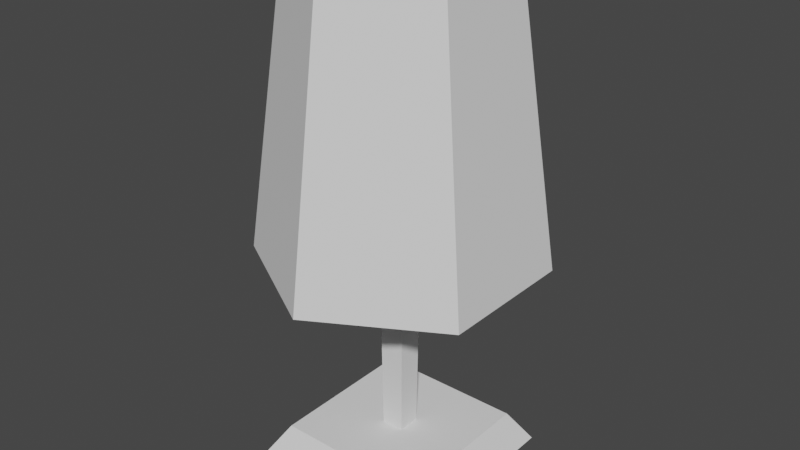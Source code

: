# Source: lamp_round_table.blend  (saved by Blender 2.91.10; exported with 4.5.12 LTS)
import bpy
from mathutils import Matrix  # noqa: F401  (used for matrix-valued properties, if any)

bpy.ops.wm.read_factory_settings(use_empty=True)
scene = bpy.context.scene
scene.name = 'Scene'

# ---- world
world_world = bpy.data.worlds.new('World'); scene.world = world_world
world_world.use_nodes = True; world_world.node_tree.nodes.clear()
_N = world_world.node_tree.nodes; _L = world_world.node_tree.links
n0 = _N.new('ShaderNodeOutputWorld'); n0.name = 'World Output'; n0.location = (300, 300)
n1 = _N.new('ShaderNodeBackground'); n1.name = 'Background'; n1.location = (10, 300)
n1.inputs[0].default_value = (0.05088, 0.05088, 0.05088, 1.0)
_L.new(n1.outputs[0], n0.inputs[0])
n0.is_active_output = True
world_world.color = (0.05088, 0.05088, 0.05088)
world_world.use_sun_shadow = False
world_world.sun_shadow_jitter_overblur = 0.0

# ---- meshes
me_lamp_round_table = bpy.data.meshes.new('lamp_round_table')
me_lamp_round_table.from_pydata([(-0.09882, 0.09882, 0.0), (-0.09882, -0.09882, 0.0), (0.09882, 0.09882, 0.0), (0.09882, -0.09882, 0.0), (-0.07905, 0.07905, 0.03294), (-0.01195, -0.01195, 0.03294), (-0.07905, -0.07905, 0.03294), (0.07905, -0.07905, 0.03294), (0.01195, -0.01195, 0.03294), (0.01195, 0.01195, 0.03294), (-0.01195, 0.01195, 0.03294), (0.07905, 0.07905, 0.03294), (-0.01494, -0.01494, 0.3541), (-0.01494, 0.01494, 0.3541), (0.01494, -0.01494, 0.3541), (0.01494, 0.01494, 0.3541), (-0.01195, 0.01195, 0.03294), (0.01195, 0.01195, 0.03294), (-0.01494, 0.01494, 0.3541), (0.01494, 0.01494, 0.3541), (0.01195, -0.01195, 0.03294), (-0.01195, -0.01195, 0.03294), (0.01494, -0.01494, 0.3541), (-0.01494, -0.01494, 0.3541), (0.09882, -0.09882, 0.0), (-0.09882, -0.09882, 0.0), (0.07905, -0.07905, 0.03294), (-0.07905, -0.07905, 0.03294), (-0.01494, -0.01494, 0.3541), (-0.01195, -0.01195, 0.03294), (-0.01494, 0.01494, 0.3541), (-0.01195, 0.01195, 0.03294), (-0.09882, -0.09882, 0.0), (-0.09882, 0.09882, 0.0), (-0.07905, -0.07905, 0.03294), (-0.07905, 0.07905, 0.03294), (-0.09882, 0.09882, 0.0), (0.09882, 0.09882, 0.0), (-0.07905, 0.07905, 0.03294), (0.07905, 0.07905, 0.03294), (0.09882, -0.09882, 0.0), (0.07905, -0.07905, 0.03294), (0.09882, 0.09882, 0.0), (0.07905, 0.07905, 0.03294), (0.01494, -0.01494, 0.3541), (0.01494, 0.01494, 0.3541), (0.01195, -0.01195, 0.03294), (0.01195, 0.01195, 0.03294), (0.0639, 0.03689, 0.2236), (6.135e-09, 0.07379, 0.2236), (0.0639, 0.03689, 0.5176), (6.135e-09, 0.07379, 0.5176), (-0.0639, -0.03689, 0.2236), (-0.0639, -0.03689, 0.5176), (-0.0639, 0.03689, 0.2236), (-0.0639, 0.03689, 0.5176), (0.0639, -0.03689, 0.5176), (0.0639, -0.03689, 0.2236), (0.0639, 0.03689, 0.5176), (0.0639, 0.03689, 0.2236), (6.135e-09, 0.07379, 0.2236), (-0.0639, 0.03689, 0.2236), (6.135e-09, 0.07379, 0.5176), (-0.0639, 0.03689, 0.5176), (6.135e-09, -0.07379, 0.2236), (0.0639, -0.03689, 0.2236), (6.135e-09, -0.07379, 0.5176), (0.0639, -0.03689, 0.5176), (-0.0639, -0.03689, 0.2236), (6.135e-09, -0.07379, 0.2236), (-0.0639, -0.03689, 0.5176), (6.135e-09, -0.07379, 0.5176), (-0.1252, 0.07229, 0.2236), (-0.0639, 0.03689, 0.2236), (6.135e-09, 0.1446, 0.2236), (6.135e-09, 0.07379, 0.2236), (0.1252, 0.07229, 0.2236), (0.0639, 0.03689, 0.2236), (0.0639, -0.03689, 0.2236), (-0.0639, -0.03689, 0.2236), (-0.1252, -0.07229, 0.2236), (6.135e-09, -0.1446, 0.2236), (6.135e-09, -0.07379, 0.2236), (0.1252, -0.07229, 0.2236), (-0.08889, 0.05132, 0.5176), (-0.0639, -0.03689, 0.5176), (-0.08889, -0.05132, 0.5176), (6.135e-09, -0.1026, 0.5176), (6.135e-09, -0.07379, 0.5176), (0.08889, -0.05132, 0.5176), (0.0639, -0.03689, 0.5176), (0.0639, 0.03689, 0.5176), (-0.0639, 0.03689, 0.5176), (6.135e-09, 0.1026, 0.5176), (6.135e-09, 0.07379, 0.5176), (0.08889, 0.05132, 0.5176), (6.135e-09, -0.1446, 0.2236), (-0.1252, -0.07229, 0.2236), (6.135e-09, -0.1026, 0.5176), (-0.08889, -0.05132, 0.5176), (-0.1252, -0.07229, 0.2236), (-0.1252, 0.07229, 0.2236), (-0.08889, -0.05132, 0.5176), (-0.08889, 0.05132, 0.5176), (0.1252, -0.07229, 0.2236), (0.08889, -0.05132, 0.5176), (0.1252, 0.07229, 0.2236), (0.08889, 0.05132, 0.5176), (6.135e-09, 0.1446, 0.2236), (0.1252, 0.07229, 0.2236), (6.135e-09, 0.1026, 0.5176), (0.08889, 0.05132, 0.5176), (0.1252, -0.07229, 0.2236), (6.135e-09, -0.1446, 0.2236), (0.08889, -0.05132, 0.5176), (6.135e-09, -0.1026, 0.5176), (-0.1252, 0.07229, 0.2236), (6.135e-09, 0.1446, 0.2236), (-0.08889, 0.05132, 0.5176), (6.135e-09, 0.1026, 0.5176)], [], [(2, 1, 0), (1, 2, 3), (6, 5, 4), (5, 6, 7), (5, 7, 8), (8, 7, 9), (10, 4, 5), (4, 10, 11), (11, 10, 9), (11, 9, 7), (14, 13, 12), (13, 14, 15), (18, 17, 16), (17, 18, 19), (22, 21, 20), (21, 22, 23), (26, 25, 24), (25, 26, 27), (30, 29, 28), (29, 30, 31), (34, 33, 32), (33, 34, 35), (38, 37, 36), (37, 38, 39), (42, 41, 40), (41, 42, 43), (46, 45, 44), (45, 46, 47), (50, 49, 48), (49, 50, 51), (54, 53, 52), (53, 54, 55), (58, 57, 56), (57, 58, 59), (62, 61, 60), (61, 62, 63), (66, 65, 64), (65, 66, 67), (70, 69, 68), (69, 70, 71), (74, 73, 72), (73, 74, 75), (75, 74, 76), (75, 76, 77), (77, 76, 78), (79, 72, 73), (79, 80, 72), (80, 79, 81), (81, 79, 82), (81, 82, 83), (83, 82, 78), (83, 78, 76), (86, 85, 84), (85, 86, 87), (85, 87, 88), (88, 87, 89), (88, 89, 90), (90, 89, 91), (92, 84, 85), (84, 92, 93), (93, 92, 94), (93, 94, 91), (93, 91, 95), (95, 91, 89), (98, 97, 96), (97, 98, 99), (102, 101, 100), (101, 102, 103), (106, 105, 104), (105, 106, 107), (110, 109, 108), (109, 110, 111), (114, 113, 112), (113, 114, 115), (118, 117, 116), (117, 118, 119)])
_uv = me_lamp_round_table.uv_layers.new(name='UVMap')
_uv.uv.foreach_set('vector', [-4.724, 4.724, 0.0, 0.0, 0.0, 4.724, 0.0, 0.0, -4.724, 4.724, -4.724, 0.0, 0.4724, 0.4724, 2.076, 2.076, 0.4724, 4.252, 2.076, 2.076, 0.4724, 0.4724, 4.252, 0.4724, 2.076, 2.076, 4.252, 0.4724, 2.648, 2.076, 2.648, 2.076, 4.252, 0.4724, 2.648, 2.648, 2.076, 2.648, 0.4724, 4.252, 2.076, 2.076, 0.4724, 4.252, 2.076, 2.648, 4.252, 4.252, 4.252, 4.252, 2.076, 2.648, 2.648, 2.648, 4.252, 4.252, 2.648, 2.648, 4.252, 0.4724, 2.719, 2.005, 2.005, 2.719, 2.005, 2.005, 2.005, 2.719, 2.719, 2.005, 2.719, 2.719, -2.005, 8.49, -2.648, 0.812, -2.076, 0.812, -2.648, 0.812, -2.005, 8.49, -2.719, 8.49, 2.719, 8.446, 2.076, 0.768, 2.648, 0.768, 2.076, 0.768, 2.719, 8.446, 2.005, 8.446, 4.252, 0.9183, 0.0, 0.0, 4.724, 0.0, 0.0, 0.0, 4.252, 0.9183, 0.4724, 0.9183, -2.719, 8.446, -2.076, 0.768, -2.005, 8.446, -2.076, 0.768, -2.719, 8.446, -2.648, 0.768, -0.4724, 0.9183, -4.724, 0.0, 0.0, 0.0, -4.724, 0.0, -0.4724, 0.9183, -4.252, 0.9183, -0.4724, -1.512, -4.724, -2.431, -1.117e-28, -2.431, -4.724, -2.431, -0.4724, -1.512, -4.252, -1.512, 4.724, -2.431, 0.4724, -1.512, -8.597e-18, -2.431, 0.4724, -1.512, 4.724, -2.431, 4.252, -1.512, 2.076, 0.812, 2.719, 8.49, 2.005, 8.49, 2.719, 8.49, 2.076, 0.812, 2.648, 0.812, 1.747, 12.37, -0.0173, 5.344, 1.747, 5.344, -0.0173, 5.344, 1.747, 12.37, -0.0173, 12.37, 3.244, 5.344, 1.48, 12.37, 1.48, 5.344, 1.48, 12.37, 3.244, 5.344, 3.244, 12.37, -3.244, 12.37, -1.48, 5.344, -1.48, 12.37, -1.48, 5.344, -3.244, 12.37, -3.244, 5.344, 4.109, 12.37, 2.345, 5.344, 4.109, 5.344, 2.345, 5.344, 4.109, 12.37, 2.345, 12.37, -2.345, 12.37, -4.109, 5.344, -2.345, 5.344, -4.109, 5.344, -2.345, 12.37, -4.109, 12.37, 0.0173, 12.37, -1.747, 5.344, 0.0173, 5.344, -1.747, 5.344, 0.0173, 12.37, -1.747, 12.37, -2.362, 5.818, -0.8347, 3.244, 0.6307, 4.09, -0.8347, 3.244, -2.362, 5.818, -2.362, 4.126, -2.362, 4.126, -2.362, 5.818, -5.355, 4.09, -2.362, 4.126, -5.355, 4.09, -3.89, 3.244, -3.89, 3.244, -5.355, 4.09, -3.89, 1.48, -0.8347, 1.48, 0.6307, 4.09, -0.8347, 3.244, -0.8347, 1.48, 0.6307, 0.6343, 0.6307, 4.09, 0.6307, 0.6343, -0.8347, 1.48, -2.362, -1.094, -2.362, -1.094, -0.8347, 1.48, -2.362, 0.5984, -2.362, -1.094, -2.362, 0.5984, -5.355, 0.6343, -5.355, 0.6343, -2.362, 0.5984, -3.89, 1.48, -5.355, 0.6343, -3.89, 1.48, -5.355, 4.09, 0.2372, 1.135, 0.8347, 1.48, 0.2372, 3.589, 0.8347, 1.48, 0.2372, 1.135, 2.362, -0.09149, 0.8347, 1.48, 2.362, -0.09149, 2.362, 0.5984, 2.362, 0.5984, 2.362, -0.09149, 4.487, 1.135, 2.362, 0.5984, 4.487, 1.135, 3.89, 1.48, 3.89, 1.48, 4.487, 1.135, 3.89, 3.244, 0.8347, 3.244, 0.2372, 3.589, 0.8347, 1.48, 0.2372, 3.589, 0.8347, 3.244, 2.362, 4.816, 2.362, 4.816, 0.8347, 3.244, 2.362, 4.126, 2.362, 4.816, 2.362, 4.126, 3.89, 3.244, 2.362, 4.816, 3.89, 3.244, 4.487, 3.589, 4.487, 3.589, 3.89, 3.244, 4.487, 1.135, 2.091, 12.41, -0.8633, 5.333, 2.593, 5.333, -0.8633, 5.333, 2.091, 12.41, -0.3622, 12.41, -1.135, 12.31, -4.09, 5.227, -0.6343, 5.227, -4.09, 5.227, -1.135, 12.31, -3.589, 12.31, 4.09, 4.648, 1.135, 11.73, 0.6343, 4.648, 1.135, 11.73, 4.09, 4.648, 3.589, 11.73, 0.3622, 11.62, -2.593, 4.542, 0.8633, 4.542, -2.593, 4.542, 0.3622, 11.62, -2.091, 11.62, 4.454, 12.12, 1.499, 5.043, 4.955, 5.043, 1.499, 5.043, 4.454, 12.12, 2.0, 12.12, -2.0, 11.91, -4.955, 4.831, -1.499, 4.831, -4.955, 4.831, -2.0, 11.91, -4.454, 11.91])
me_lamp_round_table.use_remesh_fix_poles = True
me_lamp_round_table.use_remesh_preserve_attributes = False
me_lamp_round_table.use_mirror_vertex_groups = False
me_lamp_round_table.update()
me_lamp_round_table.normals_split_custom_set([tuple(v) for v in zip(*[iter([0.0, 0.0, -1.0, 0.0, 0.0, -1.0, 0.0, 0.0, -1.0, 0.0, 0.0, -1.0, 0.0, 0.0, -1.0, 0.0, 0.0, -1.0, -4.389e-08, 0.0, 1.0, -4.389e-08, 0.0, 1.0, -4.389e-08, 0.0, 1.0, 0.0, 0.0, 1.0, 0.0, 0.0, 1.0, 0.0, 0.0, 1.0, 0.0, 0.0, 1.0, 0.0, 0.0, 1.0, 0.0, 0.0, 1.0, 0.0, 0.0, 1.0, 0.0, 0.0, 1.0, 0.0, 0.0, 1.0, 0.0, 0.0, 1.0, 0.0, 0.0, 1.0, 0.0, 0.0, 1.0, 0.0, 0.0, 1.0, 0.0, 0.0, 1.0, 0.0, 0.0, 1.0, 0.0, 0.0, 1.0, 0.0, 0.0, 1.0, 0.0, 0.0, 1.0, 4.389e-08, 0.0, 1.0, 4.389e-08, 0.0, 1.0, 4.389e-08, 0.0, 1.0, 0.0, 0.0, 1.0, 0.0, 0.0, 1.0, 0.0, 0.0, 1.0, 0.0, 0.0, 1.0, 0.0, 0.0, 1.0, 0.0, 0.0, 1.0, 0.0, 1.0, -0.009305, 0.0, 1.0, -0.009305, 0.0, 1.0, -0.009305, 0.0, 1.0, -0.009305, 0.0, 1.0, -0.009305, 0.0, 1.0, -0.009305, 0.0, -1.0, -0.009305, 0.0, -1.0, -0.009305, 0.0, -1.0, -0.009305, 0.0, -1.0, -0.009305, 0.0, -1.0, -0.009305, 0.0, -1.0, -0.009305, 0.0, -0.8575, 0.5145, 0.0, -0.8575, 0.5145, 0.0, -0.8575, 0.5145, 0.0, -0.8575, 0.5145, 0.0, -0.8575, 0.5145, 0.0, -0.8575, 0.5145, -1.0, 0.0, -0.009305, -1.0, 0.0, -0.009305, -1.0, 0.0, -0.009305, -1.0, 0.0, -0.009305, -1.0, 0.0, -0.009305, -1.0, 0.0, -0.009305, -0.8575, 0.0, 0.5145, -0.8575, 0.0, 0.5145, -0.8575, 0.0, 0.5145, -0.8575, 0.0, 0.5145, -0.8575, 0.0, 0.5145, -0.8575, 0.0, 0.5145, 0.0, 0.8575, 0.5145, 0.0, 0.8575, 0.5145, 0.0, 0.8575, 0.5145, 0.0, 0.8575, 0.5145, 0.0, 0.8575, 0.5145, 0.0, 0.8575, 0.5145, 0.8575, 0.0, 0.5145, 0.8575, 0.0, 0.5145, 0.8575, 0.0, 0.5145, 0.8575, 0.0, 0.5145, 0.8575, 0.0, 0.5145, 0.8575, 0.0, 0.5145, 1.0, 0.0, -0.009305, 1.0, 0.0, -0.009305, 1.0, 0.0, -0.009305, 1.0, 0.0, -0.009305, 1.0, 0.0, -0.009305, 1.0, 0.0, -0.009305, -0.5, -0.866, 0.0, -0.5, -0.866, 0.0, -0.5, -0.866, 0.0, -0.5, -0.866, 0.0, -0.5, -0.866, 0.0, -0.5, -0.866, 0.0, 1.0, 0.0, 0.0, 1.0, 0.0, 0.0, 1.0, 0.0, 0.0, 1.0, 0.0, 0.0, 1.0, 0.0, 0.0, 1.0, 0.0, 0.0, -1.0, 0.0, 0.0, -1.0, 0.0, 0.0, -1.0, 0.0, 0.0, -1.0, 0.0, 0.0, -1.0, 0.0, 0.0, -1.0, 0.0, 0.0, 0.5, -0.866, 0.0, 0.5, -0.866, 0.0, 0.5, -0.866, 0.0, 0.5, -0.866, 0.0, 0.5, -0.866, 0.0, 0.5, -0.866, 0.0, -0.5, 0.866, 0.0, -0.5, 0.866, 0.0, -0.5, 0.866, 0.0, -0.5, 0.866, 0.0, -0.5, 0.866, 0.0, -0.5, 0.866, 0.0, 0.5, 0.866, 0.0, 0.5, 0.866, 0.0, 0.5, 0.866, 0.0, 0.5, 0.866, 0.0, 0.5, 0.866, 0.0, 0.5, 0.866, 0.0, -2.102e-07, 0.0, -1.0, -2.102e-07, 0.0, -1.0, -2.102e-07, 0.0, -1.0, 0.0, 0.0, -1.0, 0.0, 0.0, -1.0, 0.0, 0.0, -1.0, 0.0, 0.0, -1.0, 0.0, 0.0, -1.0, 0.0, 0.0, -1.0, 0.0, 0.0, -1.0, 0.0, 0.0, -1.0, 0.0, 0.0, -1.0, 0.0, 0.0, -1.0, 0.0, 0.0, -1.0, 0.0, 0.0, -1.0, 4.118e-07, 0.0, -1.0, 4.118e-07, 0.0, -1.0, 4.118e-07, 0.0, -1.0, -8.407e-07, 0.0, -1.0, -8.407e-07, 0.0, -1.0, -8.407e-07, 0.0, -1.0, -4.204e-07, 0.0, -1.0, -4.204e-07, 0.0, -1.0, -4.204e-07, 0.0, -1.0, 4.118e-07, 0.0, -1.0, 4.118e-07, 0.0, -1.0, 4.118e-07, 0.0, -1.0, 1.576e-07, 0.0, -1.0, 1.576e-07, 0.0, -1.0, 1.576e-07, 0.0, -1.0, 0.0, 0.0, -1.0, 0.0, 0.0, -1.0, 0.0, 0.0, -1.0, 8.407e-07, 0.0, -1.0, 8.407e-07, 0.0, -1.0, 8.407e-07, 0.0, -1.0, 0.0, 0.0, 1.0, 0.0, 0.0, 1.0, 0.0, 0.0, 1.0, -1.452e-06, 0.0, 1.0, -1.452e-06, 0.0, 1.0, -1.452e-06, 0.0, 1.0, 2.02e-06, 0.0, 1.0, 2.02e-06, 0.0, 1.0, 2.02e-06, 0.0, 1.0, 1.452e-06, 0.0, 1.0, 1.452e-06, 0.0, 1.0, 1.452e-06, 0.0, 1.0, -1.01e-06, 0.0, 1.0, -1.01e-06, 0.0, 1.0, -1.01e-06, 0.0, 1.0, 4.04e-06, 0.0, 1.0, 4.04e-06, 0.0, 1.0, 4.04e-06, 0.0, 1.0, 0.0, 0.0, 1.0, 0.0, 0.0, 1.0, 0.0, 0.0, 1.0, 0.0, 0.0, 1.0, 0.0, 0.0, 1.0, 0.0, 0.0, 1.0, 0.0, 0.0, 1.0, 0.0, 0.0, 1.0, 0.0, 0.0, 1.0, 0.0, 0.0, 1.0, 0.0, 0.0, 1.0, 0.0, 0.0, 1.0, 0.0, 0.0, 1.0, 0.0, 0.0, 1.0, 0.0, 0.0, 1.0, 0.0, 0.0, 1.0, 0.0, 0.0, 1.0, 0.0, 0.0, 1.0, -0.4962, -0.8595, 0.1226, -0.4962, -0.8595, 0.1226, -0.4962, -0.8595, 0.1226, -0.4962, -0.8595, 0.1226, -0.4962, -0.8595, 0.1226, -0.4962, -0.8595, 0.1226, -0.9925, 0.0, 0.1226, -0.9925, 0.0, 0.1226, -0.9925, 0.0, 0.1226, -0.9925, 0.0, 0.1226, -0.9925, 0.0, 0.1226, -0.9925, 0.0, 0.1226, 0.9925, 0.0, 0.1226, 0.9925, 0.0, 0.1226, 0.9925, 0.0, 0.1226, 0.9925, 0.0, 0.1226, 0.9925, 0.0, 0.1226, 0.9925, 0.0, 0.1226, 0.4962, 0.8595, 0.1226, 0.4962, 0.8595, 0.1226, 0.4962, 0.8595, 0.1226, 0.4962, 0.8595, 0.1226, 0.4962, 0.8595, 0.1226, 0.4962, 0.8595, 0.1226, 0.4962, -0.8595, 0.1226, 0.4962, -0.8595, 0.1226, 0.4962, -0.8595, 0.1226, 0.4962, -0.8595, 0.1226, 0.4962, -0.8595, 0.1226, 0.4962, -0.8595, 0.1226, -0.4962, 0.8595, 0.1226, -0.4962, 0.8595, 0.1226, -0.4962, 0.8595, 0.1226, -0.4962, 0.8595, 0.1226, -0.4962, 0.8595, 0.1226, -0.4962, 0.8595, 0.1226])] * 3)])

# ---- objects
ob_lamp_round_table = bpy.data.objects.new('lamp_round_table', me_lamp_round_table)

# ---- transforms, parenting, visibility, modifiers, constraints
ob_lamp_round_table.location = (0.0, 0.0, 0.0)
ob_lamp_round_table.rotation_mode = 'QUATERNION'
ob_lamp_round_table.rotation_quaternion = (1.0, 0.0, 0.0, 0.0)
ob_lamp_round_table.lineart.crease_threshold = 0.0

# ---- collection membership
scene.collection.objects.link(ob_lamp_round_table)

# ---- scene / render settings (as saved in the file)
scene.frame_start = 1; scene.frame_end = 250; scene.frame_set(1)
scene.render.engine = 'BLENDER_EEVEE_NEXT'
scene.cycles.use_denoising = False
scene.cycles.samples = 128
scene.cycles.sampling_pattern = 'TABULATED_SOBOL'
scene.cycles.use_adaptive_sampling = False
scene.cycles.use_light_tree = False
scene.view_settings.view_transform = 'Filmic'
bpy.context.view_layer.update()

# ---- added for rendering (the .blend has no active camera and no usable light): camera, sun
cam_auto = bpy.data.cameras.new('AutoCamera')
cam_auto.lens = 50.0
cam_auto.sensor_width = 36.0
cam_auto.clip_end = 1000.0
ob_auto_camera = bpy.data.objects.new('AutoCamera', cam_auto)
scene.collection.objects.link(ob_auto_camera)
ob_auto_camera.location = (0.59544, -0.714528, 0.735132)
ob_auto_camera.rotation_euler = (1.09748, -7.21219e-08, 0.694738)
scene.camera = ob_auto_camera
light_auto_sun = bpy.data.lights.new('AutoSun', 'SUN')
light_auto_sun.energy = 3.0
light_auto_sun.angle = 0.0523599
ob_auto_sun = bpy.data.objects.new('AutoSun', light_auto_sun)
scene.collection.objects.link(ob_auto_sun)
ob_auto_sun.rotation_euler = (0.872665, 0.174533, 0.523599)
bpy.context.view_layer.update()

